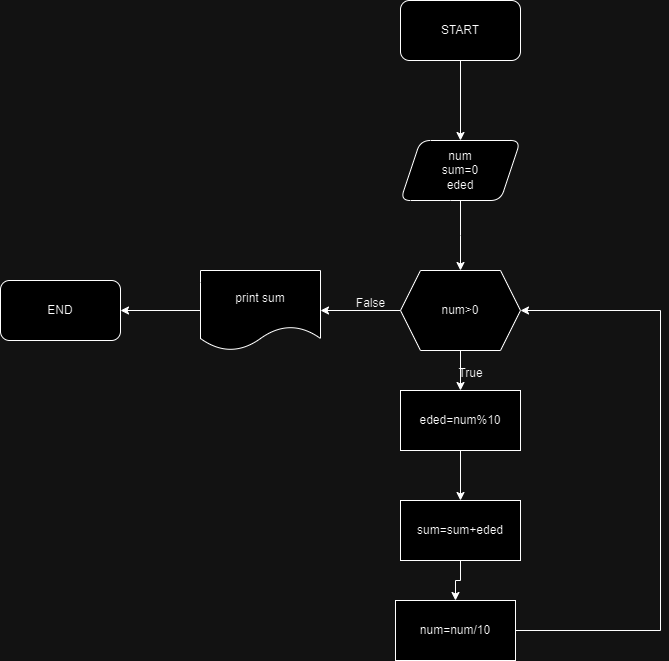

The diagram above was exported from draw.io. Its source (the exported page's mxGraphModel, read from the mxfile embedded in the PNG):
<mxGraphModel dx="2284" dy="738" grid="1" gridSize="10" guides="1" tooltips="1" connect="1" arrows="1" fold="1" page="1" pageScale="1" pageWidth="850" pageHeight="1100" math="0" shadow="0">
  <root>
    <mxCell id="0" />
    <mxCell id="1" parent="0" />
    <mxCell id="Awz9NYRdeCbzgK6wha1v-3" value="" style="edgeStyle=orthogonalEdgeStyle;rounded=0;orthogonalLoop=1;jettySize=auto;html=1;" edge="1" parent="1" source="Awz9NYRdeCbzgK6wha1v-1" target="Awz9NYRdeCbzgK6wha1v-2">
      <mxGeometry relative="1" as="geometry" />
    </mxCell>
    <mxCell id="Awz9NYRdeCbzgK6wha1v-1" value="START" style="rounded=1;whiteSpace=wrap;html=1;" vertex="1" parent="1">
      <mxGeometry x="370" y="80" width="120" height="60" as="geometry" />
    </mxCell>
    <mxCell id="Awz9NYRdeCbzgK6wha1v-5" value="" style="edgeStyle=orthogonalEdgeStyle;rounded=0;orthogonalLoop=1;jettySize=auto;html=1;" edge="1" parent="1" source="Awz9NYRdeCbzgK6wha1v-2">
      <mxGeometry relative="1" as="geometry">
        <mxPoint x="430" y="350" as="targetPoint" />
      </mxGeometry>
    </mxCell>
    <mxCell id="Awz9NYRdeCbzgK6wha1v-2" value="num&lt;div&gt;sum=0&lt;/div&gt;&lt;div&gt;eded&lt;/div&gt;" style="shape=parallelogram;perimeter=parallelogramPerimeter;whiteSpace=wrap;html=1;fixedSize=1;rounded=1;" vertex="1" parent="1">
      <mxGeometry x="370" y="220" width="120" height="60" as="geometry" />
    </mxCell>
    <mxCell id="Awz9NYRdeCbzgK6wha1v-14" value="" style="edgeStyle=orthogonalEdgeStyle;rounded=0;orthogonalLoop=1;jettySize=auto;html=1;" edge="1" parent="1" source="Awz9NYRdeCbzgK6wha1v-6" target="Awz9NYRdeCbzgK6wha1v-9">
      <mxGeometry relative="1" as="geometry" />
    </mxCell>
    <mxCell id="Awz9NYRdeCbzgK6wha1v-6" value="eded=num%10" style="whiteSpace=wrap;html=1;" vertex="1" parent="1">
      <mxGeometry x="370" y="470" width="120" height="60" as="geometry" />
    </mxCell>
    <mxCell id="Awz9NYRdeCbzgK6wha1v-10" value="" style="edgeStyle=orthogonalEdgeStyle;rounded=0;orthogonalLoop=1;jettySize=auto;html=1;entryX=1;entryY=0.5;entryDx=0;entryDy=0;exitX=1;exitY=0.5;exitDx=0;exitDy=0;" edge="1" parent="1" source="Awz9NYRdeCbzgK6wha1v-7" target="Awz9NYRdeCbzgK6wha1v-11">
      <mxGeometry relative="1" as="geometry">
        <mxPoint x="210" y="740" as="targetPoint" />
        <Array as="points">
          <mxPoint x="630" y="710" />
          <mxPoint x="630" y="390" />
        </Array>
      </mxGeometry>
    </mxCell>
    <mxCell id="Awz9NYRdeCbzgK6wha1v-7" value="num=num/10" style="whiteSpace=wrap;html=1;" vertex="1" parent="1">
      <mxGeometry x="365" y="680" width="120" height="60" as="geometry" />
    </mxCell>
    <mxCell id="Awz9NYRdeCbzgK6wha1v-15" value="" style="edgeStyle=orthogonalEdgeStyle;rounded=0;orthogonalLoop=1;jettySize=auto;html=1;" edge="1" parent="1" source="Awz9NYRdeCbzgK6wha1v-9" target="Awz9NYRdeCbzgK6wha1v-7">
      <mxGeometry relative="1" as="geometry" />
    </mxCell>
    <mxCell id="Awz9NYRdeCbzgK6wha1v-9" value="sum=sum+eded" style="whiteSpace=wrap;html=1;" vertex="1" parent="1">
      <mxGeometry x="370" y="580" width="120" height="60" as="geometry" />
    </mxCell>
    <mxCell id="Awz9NYRdeCbzgK6wha1v-13" value="" style="edgeStyle=orthogonalEdgeStyle;rounded=0;orthogonalLoop=1;jettySize=auto;html=1;" edge="1" parent="1" source="Awz9NYRdeCbzgK6wha1v-11" target="Awz9NYRdeCbzgK6wha1v-6">
      <mxGeometry relative="1" as="geometry" />
    </mxCell>
    <mxCell id="Awz9NYRdeCbzgK6wha1v-18" value="" style="edgeStyle=orthogonalEdgeStyle;rounded=0;orthogonalLoop=1;jettySize=auto;html=1;" edge="1" parent="1" source="Awz9NYRdeCbzgK6wha1v-11" target="Awz9NYRdeCbzgK6wha1v-17">
      <mxGeometry relative="1" as="geometry" />
    </mxCell>
    <mxCell id="Awz9NYRdeCbzgK6wha1v-11" value="num&amp;gt;0" style="shape=hexagon;perimeter=hexagonPerimeter2;whiteSpace=wrap;html=1;fixedSize=1;" vertex="1" parent="1">
      <mxGeometry x="370" y="350" width="120" height="80" as="geometry" />
    </mxCell>
    <mxCell id="Awz9NYRdeCbzgK6wha1v-16" value="True" style="text;html=1;align=center;verticalAlign=middle;resizable=0;points=[];autosize=1;strokeColor=none;fillColor=none;" vertex="1" parent="1">
      <mxGeometry x="415" y="438" width="50" height="30" as="geometry" />
    </mxCell>
    <mxCell id="Awz9NYRdeCbzgK6wha1v-20" value="" style="edgeStyle=orthogonalEdgeStyle;rounded=0;orthogonalLoop=1;jettySize=auto;html=1;" edge="1" parent="1" source="Awz9NYRdeCbzgK6wha1v-17" target="Awz9NYRdeCbzgK6wha1v-19">
      <mxGeometry relative="1" as="geometry" />
    </mxCell>
    <mxCell id="Awz9NYRdeCbzgK6wha1v-17" value="print sum" style="shape=document;whiteSpace=wrap;html=1;boundedLbl=1;" vertex="1" parent="1">
      <mxGeometry x="170" y="350" width="120" height="80" as="geometry" />
    </mxCell>
    <mxCell id="Awz9NYRdeCbzgK6wha1v-19" value="END" style="rounded=1;whiteSpace=wrap;html=1;" vertex="1" parent="1">
      <mxGeometry x="-30" y="360" width="120" height="60" as="geometry" />
    </mxCell>
    <mxCell id="Awz9NYRdeCbzgK6wha1v-21" value="False" style="text;html=1;align=center;verticalAlign=middle;resizable=0;points=[];autosize=1;strokeColor=none;fillColor=none;" vertex="1" parent="1">
      <mxGeometry x="315" y="368" width="50" height="30" as="geometry" />
    </mxCell>
  </root>
</mxGraphModel>